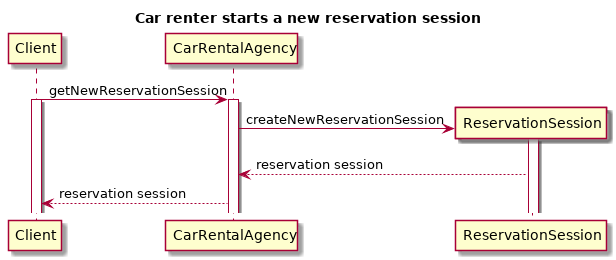

The diagram above was rendered by PlantUML. Its source (embedded in the PNG):
@startuml
title Car renter starts a new reservation session

Client->CarRentalAgency: getNewReservationSession
activate Client
activate CarRentalAgency

CarRentalAgency->ReservationSession ** : createNewReservationSession
activate ReservationSession
ReservationSession-->CarRentalAgency: reservation session
CarRentalAgency-->Client: reservation session


@enduml